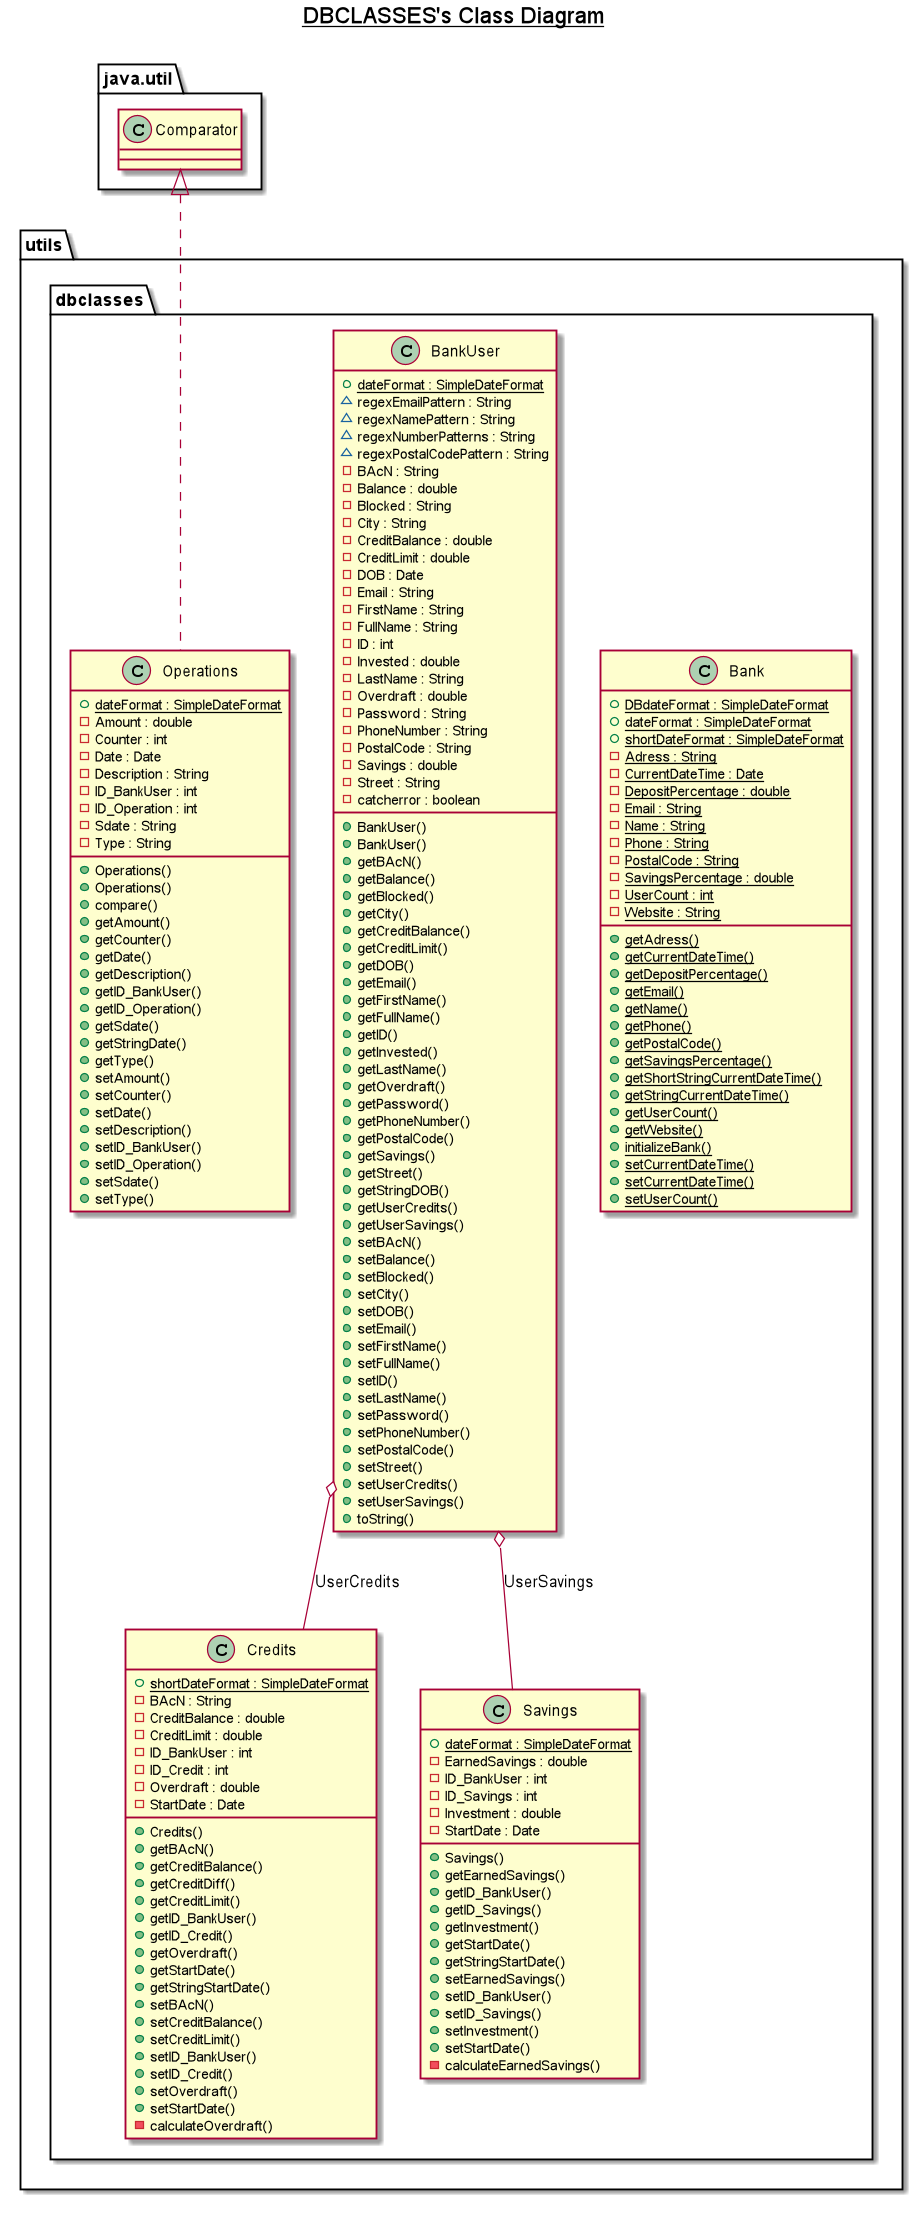

The diagram above was rendered by PlantUML. Its source (embedded in the PNG):
@startuml

title __DBCLASSES's Class Diagram__\n

  namespace utils {
    namespace dbclasses {
      class utils.dbclasses.Bank {
          {static} + DBdateFormat : SimpleDateFormat
          {static} + dateFormat : SimpleDateFormat
          {static} + shortDateFormat : SimpleDateFormat
          {static} - Adress : String
          {static} - CurrentDateTime : Date
          {static} - DepositPercentage : double
          {static} - Email : String
          {static} - Name : String
          {static} - Phone : String
          {static} - PostalCode : String
          {static} - SavingsPercentage : double
          {static} - UserCount : int
          {static} - Website : String
          {static} + getAdress()
          {static} + getCurrentDateTime()
          {static} + getDepositPercentage()
          {static} + getEmail()
          {static} + getName()
          {static} + getPhone()
          {static} + getPostalCode()
          {static} + getSavingsPercentage()
          {static} + getShortStringCurrentDateTime()
          {static} + getStringCurrentDateTime()
          {static} + getUserCount()
          {static} + getWebsite()
          {static} + initializeBank()
          {static} + setCurrentDateTime()
          {static} + setCurrentDateTime()
          {static} + setUserCount()
      }
    }
  }
  

  namespace utils {
    namespace dbclasses {
      class utils.dbclasses.BankUser {
          {static} + dateFormat : SimpleDateFormat
          ~ regexEmailPattern : String
          ~ regexNamePattern : String
          ~ regexNumberPatterns : String
          ~ regexPostalCodePattern : String
          - BAcN : String
          - Balance : double
          - Blocked : String
          - City : String
          - CreditBalance : double
          - CreditLimit : double
          - DOB : Date
          - Email : String
          - FirstName : String
          - FullName : String
          - ID : int
          - Invested : double
          - LastName : String
          - Overdraft : double
          - Password : String
          - PhoneNumber : String
          - PostalCode : String
          - Savings : double
          - Street : String
          - catcherror : boolean
          + BankUser()
          + BankUser()
          + getBAcN()
          + getBalance()
          + getBlocked()
          + getCity()
          + getCreditBalance()
          + getCreditLimit()
          + getDOB()
          + getEmail()
          + getFirstName()
          + getFullName()
          + getID()
          + getInvested()
          + getLastName()
          + getOverdraft()
          + getPassword()
          + getPhoneNumber()
          + getPostalCode()
          + getSavings()
          + getStreet()
          + getStringDOB()
          + getUserCredits()
          + getUserSavings()
          + setBAcN()
          + setBalance()
          + setBlocked()
          + setCity()
          + setDOB()
          + setEmail()
          + setFirstName()
          + setFullName()
          + setID()
          + setLastName()
          + setPassword()
          + setPhoneNumber()
          + setPostalCode()
          + setStreet()
          + setUserCredits()
          + setUserSavings()
          + toString()
      }
    }
  }
  

  namespace utils {
    namespace dbclasses {
      class utils.dbclasses.Credits {
          {static} + shortDateFormat : SimpleDateFormat
          - BAcN : String
          - CreditBalance : double
          - CreditLimit : double
          - ID_BankUser : int
          - ID_Credit : int
          - Overdraft : double
          - StartDate : Date
          + Credits()
          + getBAcN()
          + getCreditBalance()
          + getCreditDiff()
          + getCreditLimit()
          + getID_BankUser()
          + getID_Credit()
          + getOverdraft()
          + getStartDate()
          + getStringStartDate()
          + setBAcN()
          + setCreditBalance()
          + setCreditLimit()
          + setID_BankUser()
          + setID_Credit()
          + setOverdraft()
          + setStartDate()
          - calculateOverdraft()
      }
    }
  }
  

  namespace utils {
    namespace dbclasses {
      class utils.dbclasses.Operations {
          {static} + dateFormat : SimpleDateFormat
          - Amount : double
          - Counter : int
          - Date : Date
          - Description : String
          - ID_BankUser : int
          - ID_Operation : int
          - Sdate : String
          - Type : String
          + Operations()
          + Operations()
          + compare()
          + getAmount()
          + getCounter()
          + getDate()
          + getDescription()
          + getID_BankUser()
          + getID_Operation()
          + getSdate()
          + getStringDate()
          + getType()
          + setAmount()
          + setCounter()
          + setDate()
          + setDescription()
          + setID_BankUser()
          + setID_Operation()
          + setSdate()
          + setType()
      }
    }
  }
  

  namespace utils {
    namespace dbclasses {
      class utils.dbclasses.Savings {
          {static} + dateFormat : SimpleDateFormat
          - EarnedSavings : double
          - ID_BankUser : int
          - ID_Savings : int
          - Investment : double
          - StartDate : Date
          + Savings()
          + getEarnedSavings()
          + getID_BankUser()
          + getID_Savings()
          + getInvestment()
          + getStartDate()
          + getStringStartDate()
          + setEarnedSavings()
          + setID_BankUser()
          + setID_Savings()
          + setInvestment()
          + setStartDate()
          - calculateEarnedSavings()
      }
    }
  }
  

  utils.dbclasses.BankUser o-- utils.dbclasses.Credits : UserCredits
  utils.dbclasses.BankUser o-- utils.dbclasses.Savings : UserSavings
  utils.dbclasses.Operations .up.|> java.util.Comparator


right footer


endfooter

@enduml